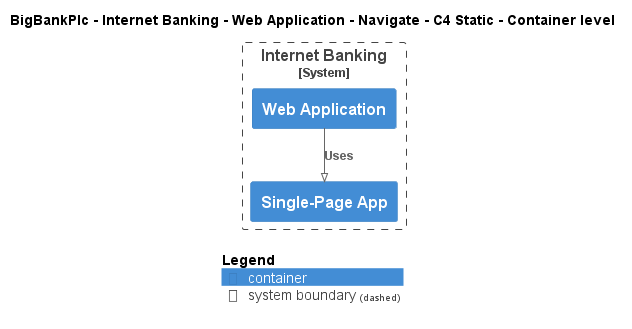

The diagram above was rendered by PlantUML. Its source (embedded in the PNG):
@startuml
!pragma layout smetana
!include ..\..\..\..\..\..\..\.c4s\C4_Container.puml

AddElementTag("c4interflow:lifecycle:new", $bgColor=green, $fontColor=#ffffff, $borderColor=green, $shadowing="False")
AddElementTag("c4interflow:lifecycle:changed", $bgColor=orange, $fontColor=#ffffff, $borderColor=orange, $shadowing="False")
AddElementTag("c4interflow:lifecycle:removed", $bgColor=red, $fontColor=#ffffff, $borderColor=red, $shadowing="False")

AddRelTag("c4interflow:lifecycle:new", $textColor=green, $lineColor=green)
AddRelTag("c4interflow:lifecycle:changed", $textColor=orange, $lineColor=orange)
AddRelTag("c4interflow:lifecycle:removed", $textColor=red, $lineColor=red)

SHOW_PERSON_PORTRAIT()
LAYOUT_TOP_DOWN()

skinparam linetype polyline

title BigBankPlc - Internet Banking - Web Application - Navigate - C4 Static - Container level


System_Boundary(BigBankPlc.SoftwareSystems.InternetBanking, "Internet Banking") {
    Container(BigBankPlc.SoftwareSystems.InternetBanking.Containers.WebApplication, "Web Application", "", "")
    Container(BigBankPlc.SoftwareSystems.InternetBanking.Containers.SinglePageApp, "Single-Page App", "", "")
}

Rel(BigBankPlc.SoftwareSystems.InternetBanking.Containers.WebApplication, BigBankPlc.SoftwareSystems.InternetBanking.Containers.SinglePageApp, "Uses")


SHOW_LEGEND()
@enduml